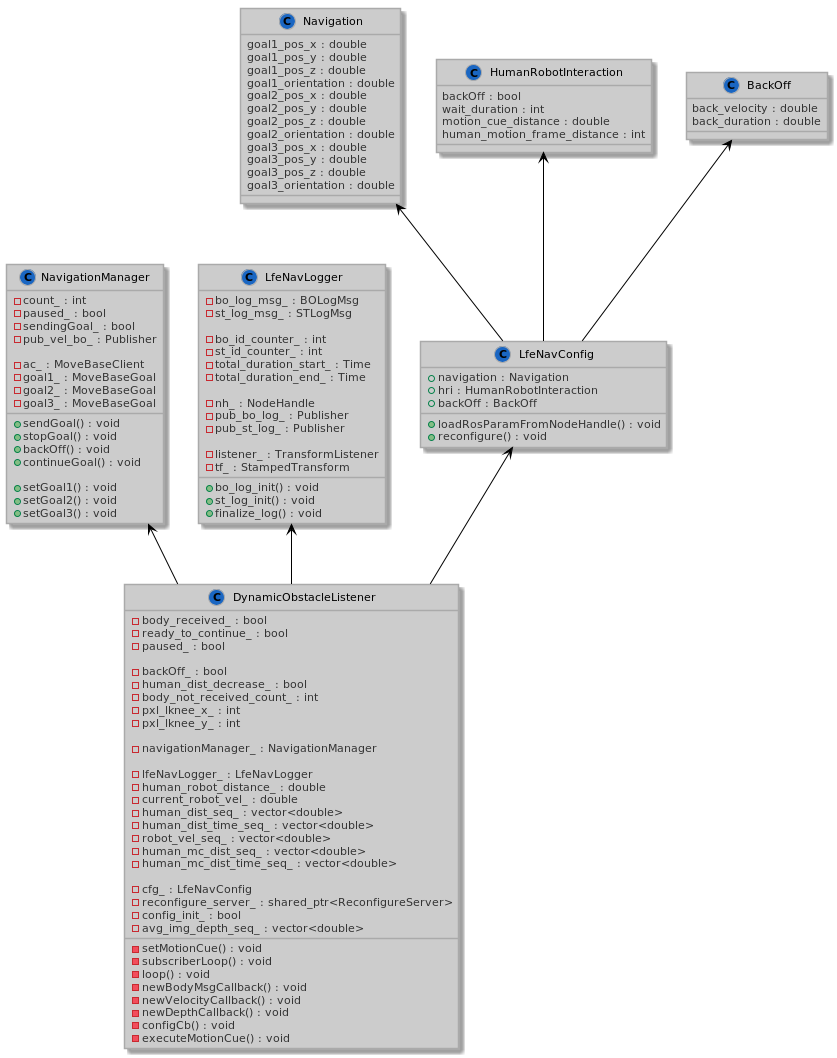

The diagram above was rendered by PlantUML. Its source (embedded in the PNG):
@startuml





skinparam stereotypeCBackgroundColor 1a66c2







skinparam backgroundColor fff








skinparam circledCharacter {
  radius 8
  fontSize 11
  fontName Verdana
}

skinparam class {
    backgroundColor ccc
  borderColor aaa
    fontColor 000
  fontName Verdana
  fontSize 11
  stereotypeFontColor 333
  stereotypeFontSize 11
    arrowColor 000
  arrowFontName Verdana
  arrowFontColor 333
  arrowFontSize 11

  attributeFontColor 333
  attributeFontSize 11
  attributeIconSize 11
}


skinparam actor {
    backgroundColor 2a86e2
  borderColor 1a66c2
    fontColor 000
  fontName Verdana
  fontSize 11
  stereotypeFontColor 333
  stereotypeFontSize 11
}

skinparam participant {
    backgroundColor ccc
  borderColor aaa
    fontColor 000
  fontName Verdana
  fontSize 11
  stereotypeFontColor 333
  stereotypeFontSize 11
}

skinparam collections {
    backgroundColor ccc
  borderColor aaa
    fontColor 000
  fontName Verdana
  fontSize 11
  stereotypeFontColor 333
  stereotypeFontSize 11
}

skinparam SequenceBox{
    backgroundColor e0e0e0
  borderColor cccccc
    fontColor 000
  fontName Verdana
  fontSize 11
  stereotypeFontColor 333
  stereotypeFontSize 11
}


skinparam interface {
    backgroundColor 2a86e2
  borderColor 1a66c2
    fontColor 000
  fontName Verdana
  fontSize 11
  stereotypeFontColor 333
  stereotypeFontSize 11
}

skinparam component {
    backgroundColor ccc
  borderColor aaa
    fontColor 000
  fontName Verdana
  fontSize 11
  stereotypeFontColor 333
  stereotypeFontSize 11
}

skinparam node {
    backgroundColor ccc
  borderColor aaa
    fontColor 000
  fontName Verdana
  fontSize 11
  stereotypeFontColor 333
  stereotypeFontSize 11
}

skinparam database {
    backgroundColor ccc
  borderColor aaa
    fontColor 000
  fontName Verdana
  fontSize 11
  stereotypeFontColor 333
  stereotypeFontSize 11
}

skinparam queue {
    backgroundColor ccc
  borderColor aaa
    fontColor 000
  fontName Verdana
  fontSize 11
  stereotypeFontColor 333
  stereotypeFontSize 11
}


skinparam usecase {
    backgroundColor ccc
  borderColor aaa
    fontColor 000
  fontName Verdana
  fontSize 11
  stereotypeFontColor 333
  stereotypeFontSize 11
    arrowColor 000
  arrowFontName Verdana
  arrowFontColor 333
  arrowFontSize 11
}

skinparam activity {
    backgroundColor ccc
  borderColor aaa
    fontColor 000
  fontName Verdana
  fontSize 11
  stereotypeFontColor 333
  stereotypeFontSize 11
    arrowColor 000
  arrowFontName Verdana
  arrowFontColor 333
  arrowFontSize 11
}

skinparam sequence {
    fontColor 000
  fontName Verdana
  fontSize 11
  stereotypeFontColor 333
  stereotypeFontSize 11
    arrowColor 000
  arrowFontName Verdana
  arrowFontColor 333
  arrowFontSize 11

  lifeLineBorderColor 2a86e2
  lifeLineBackgroundColor e0e0e0
}

skinparam boundary {
    backgroundColor 2a86e2
  borderColor 1a66c2
    fontColor 000
  fontName Verdana
  fontSize 11
  stereotypeFontColor 333
  stereotypeFontSize 11
}

skinparam control {
    backgroundColor 2a86e2
  borderColor 1a66c2
    fontColor 000
  fontName Verdana
  fontSize 11
  stereotypeFontColor 333
  stereotypeFontSize 11
}

skinparam entity {
    backgroundColor 2a86e2
  borderColor 1a66c2
    fontColor 000
  fontName Verdana
  fontSize 11
  stereotypeFontColor 333
  stereotypeFontSize 11
}


skinparam state {
    backgroundColor ccc
  borderColor aaa
    fontColor 000
  fontName Verdana
  fontSize 11
  stereotypeFontColor 333
  stereotypeFontSize 11
    arrowColor 000
  arrowFontName Verdana
  arrowFontColor 333
  arrowFontSize 11
  startColor 2a86e2
  endColor 1a66c2
}


skinparam object {
    backgroundColor ccc
  borderColor aaa
    fontColor 000
  fontName Verdana
  fontSize 11
  stereotypeFontColor 333
  stereotypeFontSize 11
    arrowColor 000
  arrowFontName Verdana
  arrowFontColor 333
  arrowFontSize 11
}


skinparam note {
    backgroundColor 2a86e2
  borderColor 1a66c2
    fontColor 000
  fontName Verdana
  fontSize 11
  stereotypeFontColor 333
  stereotypeFontSize 11
}

skinparam cloud {
    backgroundColor ccc
  borderColor aaa
    fontColor 000
  fontName Verdana
  fontSize 11
  stereotypeFontColor 333
  stereotypeFontSize 11
    arrowColor 000
  arrowFontName Verdana
  arrowFontColor 333
  arrowFontSize 11
}

skinparam rectangle {
    backgroundColor ccc
  borderColor aaa
    fontColor 000
  fontName Verdana
  fontSize 11
  stereotypeFontColor 333
  stereotypeFontSize 11
}

skinparam storage {
    backgroundColor ccc
  borderColor aaa
    fontColor 000
  fontName Verdana
  fontSize 11
  stereotypeFontColor 333
  stereotypeFontSize 11
}


class DynamicObstacleListener {
        -body_received_ : bool
        -ready_to_continue_ : bool
        -paused_ : bool

        -backOff_ : bool
        -human_dist_decrease_ : bool
        -body_not_received_count_ : int
        -pxl_lknee_x_ : int
        -pxl_lknee_y_ : int

        -navigationManager_ : NavigationManager

        -lfeNavLogger_ : LfeNavLogger
        -human_robot_distance_ : double
        -current_robot_vel_ : double
        -human_dist_seq_ : vector<double>
        -human_dist_time_seq_ : vector<double>
        -robot_vel_seq_ : vector<double>
        -human_mc_dist_seq_ : vector<double>
        -human_mc_dist_time_seq_ : vector<double>

        -cfg_ : LfeNavConfig
        -reconfigure_server_ : shared_ptr<ReconfigureServer>
        -config_init_ : bool
        -avg_img_depth_seq_ : vector<double>

        -setMotionCue() : void
        -subscriberLoop() : void
        -loop() : void
        -newBodyMsgCallback() : void
        -newVelocityCallback() : void
        -newDepthCallback() : void
        -configCb() : void
        -executeMotionCue() : void
}

class NavigationManager{

        +sendGoal() : void
        +stopGoal() : void
        +backOff() : void
        +continueGoal() : void

        +setGoal1() : void
        +setGoal2() : void
        +setGoal3() : void

        -count_ : int
        -paused_ : bool
        -sendingGoal_ : bool
        -pub_vel_bo_ : Publisher

        -ac_ : MoveBaseClient
        -goal1_ : MoveBaseGoal
        -goal2_ : MoveBaseGoal
        -goal3_ : MoveBaseGoal

}

class LfeNavLogger{
    +bo_log_init() : void
    +st_log_init() : void
    +finalize_log() : void

    -bo_log_msg_ : BOLogMsg
    -st_log_msg_ : STLogMsg

    -bo_id_counter_ : int
    -st_id_counter_ : int
    -total_duration_start_ : Time
    -total_duration_end_ : Time

    -nh_ : NodeHandle
    -pub_bo_log_ : Publisher
    -pub_st_log_ : Publisher

    -listener_ : TransformListener
    -tf_ : StampedTransform

}

class LfeNavConfig{
 +navigation : Navigation
 +hri : HumanRobotInteraction
 +backOff : BackOff

 +loadRosParamFromNodeHandle() : void
 +reconfigure() : void
}

class Navigation {
    goal1_pos_x : double
    goal1_pos_y : double
    goal1_pos_z : double
    goal1_orientation : double
    goal2_pos_x : double
    goal2_pos_y : double
    goal2_pos_z : double
    goal2_orientation : double
    goal3_pos_x : double
    goal3_pos_y : double
    goal3_pos_z : double
    goal3_orientation : double
}

class HumanRobotInteraction {
    backOff : bool
    wait_duration : int
    motion_cue_distance : double
    human_motion_frame_distance : int
}

class BackOff {
    back_velocity : double
    back_duration : double
}

Navigation <-- LfeNavConfig
HumanRobotInteraction <-- LfeNavConfig
BackOff <-- LfeNavConfig
LfeNavConfig <-- DynamicObstacleListener
NavigationManager <-- DynamicObstacleListener
LfeNavLogger <-- DynamicObstacleListener


@enduml